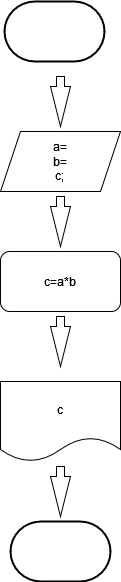

The diagram above was exported from draw.io. Its source (the exported page's mxGraphModel, read from the mxfile embedded in the PNG):
<mxGraphModel dx="1422" dy="752" grid="1" gridSize="10" guides="1" tooltips="1" connect="1" arrows="1" fold="1" page="1" pageScale="1" pageWidth="827" pageHeight="1169" math="0" shadow="0">
  <root>
    <mxCell id="0" />
    <mxCell id="1" parent="0" />
    <mxCell id="oWKfbZwaSOaXSHIbxhsI-3" value="с=a*b" style="rounded=1;whiteSpace=wrap;html=1;" vertex="1" parent="1">
      <mxGeometry x="360" y="380" width="120" height="60" as="geometry" />
    </mxCell>
    <mxCell id="oWKfbZwaSOaXSHIbxhsI-4" value="&lt;div&gt;a=&lt;/div&gt;&lt;div&gt;b=&lt;/div&gt;&lt;div&gt;c;&lt;br&gt;&lt;/div&gt;" style="shape=parallelogram;perimeter=parallelogramPerimeter;whiteSpace=wrap;html=1;fixedSize=1;" vertex="1" parent="1">
      <mxGeometry x="360" y="260" width="120" height="60" as="geometry" />
    </mxCell>
    <mxCell id="oWKfbZwaSOaXSHIbxhsI-5" value="" style="html=1;shadow=0;dashed=0;align=center;verticalAlign=middle;shape=mxgraph.arrows2.arrow;dy=0.6;dx=40;notch=0;rotation=90;" vertex="1" parent="1">
      <mxGeometry x="395" y="340" width="50" height="20" as="geometry" />
    </mxCell>
    <mxCell id="oWKfbZwaSOaXSHIbxhsI-6" value="" style="strokeWidth=2;html=1;shape=mxgraph.flowchart.terminator;whiteSpace=wrap;" vertex="1" parent="1">
      <mxGeometry x="364" y="130" width="100" height="60" as="geometry" />
    </mxCell>
    <mxCell id="oWKfbZwaSOaXSHIbxhsI-7" value="" style="html=1;shadow=0;dashed=0;align=center;verticalAlign=middle;shape=mxgraph.arrows2.arrow;dy=0.6;dx=40;notch=0;rotation=90;" vertex="1" parent="1">
      <mxGeometry x="395" y="220" width="50" height="20" as="geometry" />
    </mxCell>
    <mxCell id="oWKfbZwaSOaXSHIbxhsI-8" value="c" style="shape=document;whiteSpace=wrap;html=1;boundedLbl=1;" vertex="1" parent="1">
      <mxGeometry x="360" y="510" width="120" height="80" as="geometry" />
    </mxCell>
    <mxCell id="oWKfbZwaSOaXSHIbxhsI-9" value="" style="html=1;shadow=0;dashed=0;align=center;verticalAlign=middle;shape=mxgraph.arrows2.arrow;dy=0.6;dx=40;notch=0;rotation=90;" vertex="1" parent="1">
      <mxGeometry x="395" y="460" width="50" height="20" as="geometry" />
    </mxCell>
    <mxCell id="oWKfbZwaSOaXSHIbxhsI-11" value="" style="strokeWidth=2;html=1;shape=mxgraph.flowchart.terminator;whiteSpace=wrap;" vertex="1" parent="1">
      <mxGeometry x="370" y="650" width="100" height="60" as="geometry" />
    </mxCell>
    <mxCell id="oWKfbZwaSOaXSHIbxhsI-15" value="" style="html=1;shadow=0;dashed=0;align=center;verticalAlign=middle;shape=mxgraph.arrows2.arrow;dy=0.6;dx=40;notch=0;rotation=90;" vertex="1" parent="1">
      <mxGeometry x="395" y="610" width="50" height="20" as="geometry" />
    </mxCell>
  </root>
</mxGraphModel>